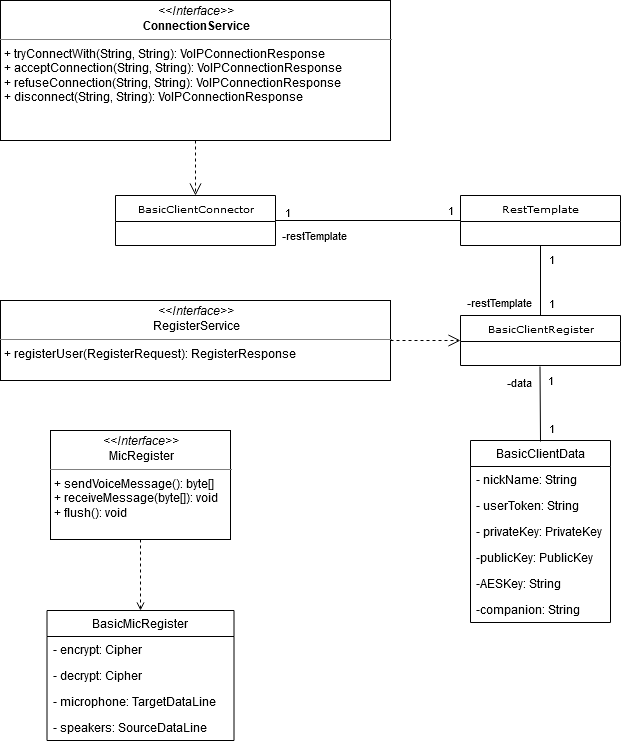

The diagram above was exported from draw.io. Its source (the exported page's mxGraphModel, read from the mxfile embedded in the PNG):
<mxGraphModel dx="767" dy="1223" grid="1" gridSize="10" guides="1" tooltips="1" connect="1" arrows="1" fold="1" page="1" pageScale="1" pageWidth="850" pageHeight="1100" background="#ffffff" math="0" shadow="0">
  <root>
    <mxCell id="0" />
    <mxCell id="1" parent="0" />
    <mxCell id="5d2195bd80daf111-21" style="edgeStyle=orthogonalEdgeStyle;rounded=0;html=1;labelBackgroundColor=none;startFill=0;endArrow=open;endFill=0;endSize=10;fontFamily=Verdana;fontSize=10;dashed=1;" parent="1" source="5d2195bd80daf111-18" target="17acba5748e5396b-20" edge="1">
      <mxGeometry relative="1" as="geometry" />
    </mxCell>
    <mxCell id="5d2195bd80daf111-18" value="&lt;p style=&quot;margin: 0px ; margin-top: 4px ; text-align: center&quot;&gt;&lt;i&gt;&amp;lt;&amp;lt;Interface&amp;gt;&amp;gt;&lt;/i&gt;&lt;br&gt;&lt;b&gt;ConnectionService&lt;/b&gt;&lt;/p&gt;&lt;hr size=&quot;1&quot;&gt;&lt;p style=&quot;margin: 0px ; margin-left: 4px&quot;&gt;+ tryConnectWith(String, String): VoIPConnectionResponse&lt;br&gt;+ acceptConnection(String, String): VoIPConnectionResponse&lt;/p&gt;&lt;p style=&quot;margin: 0px ; margin-left: 4px&quot;&gt;+ refuseConnection(String, String): VoIPConnectionResponse&lt;/p&gt;&lt;p style=&quot;margin: 0px ; margin-left: 4px&quot;&gt;+ disconnect(String, String): VoIPConnectionResponse&lt;/p&gt;" style="verticalAlign=top;align=left;overflow=fill;fontSize=12;fontFamily=Helvetica;html=1;rounded=0;shadow=0;comic=0;labelBackgroundColor=none;strokeWidth=1" parent="1" vertex="1">
      <mxGeometry x="90" y="30" width="390" height="140" as="geometry" />
    </mxCell>
    <mxCell id="YZFQJ6wjC9ekcEFsa6OJ-6" value="" style="endArrow=none;html=1;entryX=0;entryY=0.5;entryDx=0;entryDy=0;exitX=1;exitY=0.5;exitDx=0;exitDy=0;" edge="1" parent="1" source="17acba5748e5396b-20" target="YZFQJ6wjC9ekcEFsa6OJ-3">
      <mxGeometry width="50" height="50" relative="1" as="geometry">
        <mxPoint x="290" y="300" as="sourcePoint" />
        <mxPoint x="340" y="250" as="targetPoint" />
      </mxGeometry>
    </mxCell>
    <mxCell id="YZFQJ6wjC9ekcEFsa6OJ-7" value="1" style="edgeLabel;html=1;align=center;verticalAlign=middle;resizable=0;points=[];" vertex="1" connectable="0" parent="YZFQJ6wjC9ekcEFsa6OJ-6">
      <mxGeometry x="-0.8912" y="-1" relative="1" as="geometry">
        <mxPoint x="1.2" y="-10" as="offset" />
      </mxGeometry>
    </mxCell>
    <mxCell id="YZFQJ6wjC9ekcEFsa6OJ-8" value="1" style="edgeLabel;html=1;align=center;verticalAlign=middle;resizable=0;points=[];" vertex="1" connectable="0" parent="1">
      <mxGeometry x="432.99999999999994" y="239" as="geometry">
        <mxPoint x="106" as="offset" />
      </mxGeometry>
    </mxCell>
    <mxCell id="YZFQJ6wjC9ekcEFsa6OJ-9" value="-restTemplate" style="edgeLabel;html=1;align=center;verticalAlign=middle;resizable=0;points=[];" vertex="1" connectable="0" parent="1">
      <mxGeometry x="414.99999999999994" y="243" as="geometry">
        <mxPoint x="-12" y="21" as="offset" />
      </mxGeometry>
    </mxCell>
    <mxCell id="YZFQJ6wjC9ekcEFsa6OJ-12" value="&lt;p style=&quot;margin: 0px ; margin-top: 4px ; text-align: center&quot;&gt;&lt;i&gt;&amp;lt;&amp;lt;Interface&amp;gt;&amp;gt;&lt;/i&gt;&lt;br&gt;RegisterService&lt;/p&gt;&lt;hr size=&quot;1&quot;&gt;&lt;p style=&quot;margin: 0px ; margin-left: 4px&quot;&gt;+ registerUser(RegisterRequest): RegisterResponse&lt;/p&gt;" style="verticalAlign=top;align=left;overflow=fill;fontSize=12;fontFamily=Helvetica;html=1;rounded=0;shadow=0;comic=0;labelBackgroundColor=none;strokeWidth=1" vertex="1" parent="1">
      <mxGeometry x="90" y="330" width="390" height="80" as="geometry" />
    </mxCell>
    <mxCell id="YZFQJ6wjC9ekcEFsa6OJ-14" style="edgeStyle=orthogonalEdgeStyle;rounded=0;html=1;labelBackgroundColor=none;startFill=0;endArrow=open;endFill=0;endSize=10;fontFamily=Verdana;fontSize=10;dashed=1;entryX=0;entryY=0.5;entryDx=0;entryDy=0;exitX=1;exitY=0.5;exitDx=0;exitDy=0;" edge="1" parent="1" source="YZFQJ6wjC9ekcEFsa6OJ-12" target="YZFQJ6wjC9ekcEFsa6OJ-13">
      <mxGeometry relative="1" as="geometry">
        <mxPoint x="480" y="370" as="sourcePoint" />
        <mxPoint x="285" y="225" as="targetPoint" />
      </mxGeometry>
    </mxCell>
    <mxCell id="YZFQJ6wjC9ekcEFsa6OJ-13" value="BasicClientRegister" style="swimlane;html=1;fontStyle=0;childLayout=stackLayout;horizontal=1;startSize=26;fillColor=none;horizontalStack=0;resizeParent=1;resizeLast=0;collapsible=1;marginBottom=0;swimlaneFillColor=#ffffff;rounded=0;shadow=0;comic=0;labelBackgroundColor=none;strokeWidth=1;fontFamily=Verdana;fontSize=10;align=center;" vertex="1" parent="1">
      <mxGeometry x="550" y="345" width="160" height="50" as="geometry" />
    </mxCell>
    <mxCell id="YZFQJ6wjC9ekcEFsa6OJ-3" value="&lt;div&gt;RestTemplate&lt;/div&gt;" style="swimlane;html=1;fontStyle=0;childLayout=stackLayout;horizontal=1;startSize=26;fillColor=none;horizontalStack=0;resizeParent=1;resizeLast=0;collapsible=1;marginBottom=0;swimlaneFillColor=#ffffff;rounded=0;shadow=0;comic=0;labelBackgroundColor=none;strokeWidth=1;fontFamily=Verdana;fontSize=10;align=center;" vertex="1" parent="1">
      <mxGeometry x="550" y="225" width="160" height="50" as="geometry" />
    </mxCell>
    <mxCell id="YZFQJ6wjC9ekcEFsa6OJ-15" value="" style="endArrow=none;html=1;entryX=0.5;entryY=1;entryDx=0;entryDy=0;exitX=0.5;exitY=0;exitDx=0;exitDy=0;" edge="1" parent="1" source="YZFQJ6wjC9ekcEFsa6OJ-13" target="YZFQJ6wjC9ekcEFsa6OJ-3">
      <mxGeometry width="50" height="50" relative="1" as="geometry">
        <mxPoint x="520" y="510" as="sourcePoint" />
        <mxPoint x="705" y="510" as="targetPoint" />
      </mxGeometry>
    </mxCell>
    <mxCell id="YZFQJ6wjC9ekcEFsa6OJ-16" value="1" style="edgeLabel;html=1;align=center;verticalAlign=middle;resizable=0;points=[];" vertex="1" connectable="0" parent="YZFQJ6wjC9ekcEFsa6OJ-15">
      <mxGeometry x="-0.8912" y="-1" relative="1" as="geometry">
        <mxPoint x="9" y="-10" as="offset" />
      </mxGeometry>
    </mxCell>
    <mxCell id="YZFQJ6wjC9ekcEFsa6OJ-17" value="&lt;div&gt;1&lt;/div&gt;" style="edgeLabel;html=1;align=center;verticalAlign=middle;resizable=0;points=[];" vertex="1" connectable="0" parent="YZFQJ6wjC9ekcEFsa6OJ-15">
      <mxGeometry x="0.6327" y="2" relative="1" as="geometry">
        <mxPoint x="12" as="offset" />
      </mxGeometry>
    </mxCell>
    <mxCell id="YZFQJ6wjC9ekcEFsa6OJ-18" value="-restTemplate" style="edgeLabel;html=1;align=center;verticalAlign=middle;resizable=0;points=[];" vertex="1" connectable="0" parent="1">
      <mxGeometry x="600" y="310" as="geometry">
        <mxPoint x="-12" y="21" as="offset" />
      </mxGeometry>
    </mxCell>
    <mxCell id="17acba5748e5396b-20" value="BasicClientConnector" style="swimlane;html=1;fontStyle=0;childLayout=stackLayout;horizontal=1;startSize=26;fillColor=none;horizontalStack=0;resizeParent=1;resizeLast=0;collapsible=1;marginBottom=0;swimlaneFillColor=#ffffff;rounded=0;shadow=0;comic=0;labelBackgroundColor=none;strokeWidth=1;fontFamily=Verdana;fontSize=10;align=center;" parent="1" vertex="1">
      <mxGeometry x="205" y="225" width="160" height="50" as="geometry" />
    </mxCell>
    <mxCell id="YZFQJ6wjC9ekcEFsa6OJ-20" value="" style="endArrow=none;html=1;entryX=0.5;entryY=1;entryDx=0;entryDy=0;exitX=0.5;exitY=0;exitDx=0;exitDy=0;" edge="1" parent="1">
      <mxGeometry width="50" height="50" relative="1" as="geometry">
        <mxPoint x="630" y="471" as="sourcePoint" />
        <mxPoint x="629.5" y="396" as="targetPoint" />
      </mxGeometry>
    </mxCell>
    <mxCell id="YZFQJ6wjC9ekcEFsa6OJ-21" value="1" style="edgeLabel;html=1;align=center;verticalAlign=middle;resizable=0;points=[];" vertex="1" connectable="0" parent="YZFQJ6wjC9ekcEFsa6OJ-20">
      <mxGeometry x="-0.8912" y="-1" relative="1" as="geometry">
        <mxPoint x="9" y="-10" as="offset" />
      </mxGeometry>
    </mxCell>
    <mxCell id="YZFQJ6wjC9ekcEFsa6OJ-22" value="&lt;div&gt;1&lt;/div&gt;" style="edgeLabel;html=1;align=center;verticalAlign=middle;resizable=0;points=[];" vertex="1" connectable="0" parent="YZFQJ6wjC9ekcEFsa6OJ-20">
      <mxGeometry x="0.6327" y="2" relative="1" as="geometry">
        <mxPoint x="12" as="offset" />
      </mxGeometry>
    </mxCell>
    <mxCell id="YZFQJ6wjC9ekcEFsa6OJ-23" value="-data" style="edgeLabel;html=1;align=center;verticalAlign=middle;resizable=0;points=[];" vertex="1" connectable="0" parent="1">
      <mxGeometry x="620" y="390" as="geometry">
        <mxPoint x="-12" y="21" as="offset" />
      </mxGeometry>
    </mxCell>
    <mxCell id="YZFQJ6wjC9ekcEFsa6OJ-25" value="BasicClientData" style="swimlane;fontStyle=0;childLayout=stackLayout;horizontal=1;startSize=26;fillColor=none;horizontalStack=0;resizeParent=1;resizeParentMax=0;resizeLast=0;collapsible=1;marginBottom=0;" vertex="1" parent="1">
      <mxGeometry x="560" y="470" width="140" height="182" as="geometry" />
    </mxCell>
    <mxCell id="YZFQJ6wjC9ekcEFsa6OJ-26" value="- nickName: String" style="text;strokeColor=none;fillColor=none;align=left;verticalAlign=top;spacingLeft=4;spacingRight=4;overflow=hidden;rotatable=0;points=[[0,0.5],[1,0.5]];portConstraint=eastwest;" vertex="1" parent="YZFQJ6wjC9ekcEFsa6OJ-25">
      <mxGeometry y="26" width="140" height="26" as="geometry" />
    </mxCell>
    <mxCell id="YZFQJ6wjC9ekcEFsa6OJ-27" value="- userToken: String" style="text;strokeColor=none;fillColor=none;align=left;verticalAlign=top;spacingLeft=4;spacingRight=4;overflow=hidden;rotatable=0;points=[[0,0.5],[1,0.5]];portConstraint=eastwest;" vertex="1" parent="YZFQJ6wjC9ekcEFsa6OJ-25">
      <mxGeometry y="52" width="140" height="26" as="geometry" />
    </mxCell>
    <mxCell id="YZFQJ6wjC9ekcEFsa6OJ-28" value="- privateKey: PrivateKey&#10;" style="text;strokeColor=none;fillColor=none;align=left;verticalAlign=top;spacingLeft=4;spacingRight=4;overflow=hidden;rotatable=0;points=[[0,0.5],[1,0.5]];portConstraint=eastwest;" vertex="1" parent="YZFQJ6wjC9ekcEFsa6OJ-25">
      <mxGeometry y="78" width="140" height="26" as="geometry" />
    </mxCell>
    <mxCell id="YZFQJ6wjC9ekcEFsa6OJ-31" value="-publicKey: PublicKey&#10;&#10;&#10;" style="text;strokeColor=none;fillColor=none;align=left;verticalAlign=top;spacingLeft=4;spacingRight=4;overflow=hidden;rotatable=0;points=[[0,0.5],[1,0.5]];portConstraint=eastwest;" vertex="1" parent="YZFQJ6wjC9ekcEFsa6OJ-25">
      <mxGeometry y="104" width="140" height="26" as="geometry" />
    </mxCell>
    <mxCell id="YZFQJ6wjC9ekcEFsa6OJ-32" value="-AESKey: String" style="text;strokeColor=none;fillColor=none;align=left;verticalAlign=top;spacingLeft=4;spacingRight=4;overflow=hidden;rotatable=0;points=[[0,0.5],[1,0.5]];portConstraint=eastwest;" vertex="1" parent="YZFQJ6wjC9ekcEFsa6OJ-25">
      <mxGeometry y="130" width="140" height="26" as="geometry" />
    </mxCell>
    <mxCell id="YZFQJ6wjC9ekcEFsa6OJ-33" value="-companion: String" style="text;strokeColor=none;fillColor=none;align=left;verticalAlign=top;spacingLeft=4;spacingRight=4;overflow=hidden;rotatable=0;points=[[0,0.5],[1,0.5]];portConstraint=eastwest;" vertex="1" parent="YZFQJ6wjC9ekcEFsa6OJ-25">
      <mxGeometry y="156" width="140" height="26" as="geometry" />
    </mxCell>
    <mxCell id="YZFQJ6wjC9ekcEFsa6OJ-43" style="edgeStyle=orthogonalEdgeStyle;rounded=0;orthogonalLoop=1;jettySize=auto;html=1;dashed=1;endArrow=open;endFill=0;" edge="1" parent="1" source="YZFQJ6wjC9ekcEFsa6OJ-34" target="YZFQJ6wjC9ekcEFsa6OJ-35">
      <mxGeometry relative="1" as="geometry" />
    </mxCell>
    <mxCell id="YZFQJ6wjC9ekcEFsa6OJ-34" value="&lt;p style=&quot;margin: 0px ; margin-top: 4px ; text-align: center&quot;&gt;&lt;i&gt;&amp;lt;&amp;lt;Interface&amp;gt;&amp;gt;&lt;/i&gt;&lt;br&gt;MicRegister&lt;/p&gt;&lt;hr size=&quot;1&quot;&gt;&lt;p style=&quot;margin: 0px ; margin-left: 4px&quot;&gt;+ sendVoiceMessage(): byte[]&lt;br&gt;+ receiveMessage(byte[]): void&lt;br&gt;+ flush(): void&lt;/p&gt;" style="verticalAlign=top;align=left;overflow=fill;fontSize=12;fontFamily=Helvetica;html=1;rounded=0;shadow=0;comic=0;labelBackgroundColor=none;strokeWidth=1" vertex="1" parent="1">
      <mxGeometry x="140" y="460" width="180" height="109" as="geometry" />
    </mxCell>
    <mxCell id="YZFQJ6wjC9ekcEFsa6OJ-35" value="BasicMicRegister" style="swimlane;fontStyle=0;childLayout=stackLayout;horizontal=1;startSize=26;fillColor=none;horizontalStack=0;resizeParent=1;resizeParentMax=0;resizeLast=0;collapsible=1;marginBottom=0;" vertex="1" parent="1">
      <mxGeometry x="136.5" y="640" width="187" height="130" as="geometry" />
    </mxCell>
    <mxCell id="YZFQJ6wjC9ekcEFsa6OJ-36" value="- encrypt: Cipher" style="text;strokeColor=none;fillColor=none;align=left;verticalAlign=top;spacingLeft=4;spacingRight=4;overflow=hidden;rotatable=0;points=[[0,0.5],[1,0.5]];portConstraint=eastwest;" vertex="1" parent="YZFQJ6wjC9ekcEFsa6OJ-35">
      <mxGeometry y="26" width="187" height="26" as="geometry" />
    </mxCell>
    <mxCell id="YZFQJ6wjC9ekcEFsa6OJ-37" value="- decrypt: Cipher" style="text;strokeColor=none;fillColor=none;align=left;verticalAlign=top;spacingLeft=4;spacingRight=4;overflow=hidden;rotatable=0;points=[[0,0.5],[1,0.5]];portConstraint=eastwest;" vertex="1" parent="YZFQJ6wjC9ekcEFsa6OJ-35">
      <mxGeometry y="52" width="187" height="26" as="geometry" />
    </mxCell>
    <mxCell id="YZFQJ6wjC9ekcEFsa6OJ-38" value="- microphone: TargetDataLine" style="text;strokeColor=none;fillColor=none;align=left;verticalAlign=top;spacingLeft=4;spacingRight=4;overflow=hidden;rotatable=0;points=[[0,0.5],[1,0.5]];portConstraint=eastwest;" vertex="1" parent="YZFQJ6wjC9ekcEFsa6OJ-35">
      <mxGeometry y="78" width="187" height="26" as="geometry" />
    </mxCell>
    <mxCell id="YZFQJ6wjC9ekcEFsa6OJ-39" value="- speakers: SourceDataLine" style="text;strokeColor=none;fillColor=none;align=left;verticalAlign=top;spacingLeft=4;spacingRight=4;overflow=hidden;rotatable=0;points=[[0,0.5],[1,0.5]];portConstraint=eastwest;" vertex="1" parent="YZFQJ6wjC9ekcEFsa6OJ-35">
      <mxGeometry y="104" width="187" height="26" as="geometry" />
    </mxCell>
  </root>
</mxGraphModel>